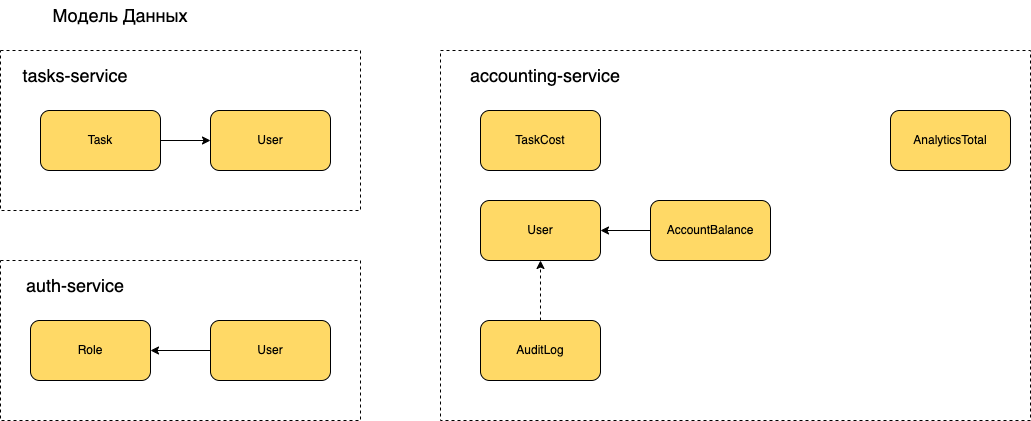

The diagram above was exported from draw.io. Its source (the exported page's mxGraphModel, read from the mxfile embedded in the PNG):
<mxGraphModel dx="1278" dy="653" grid="1" gridSize="10" guides="1" tooltips="1" connect="1" arrows="1" fold="1" page="1" pageScale="1" pageWidth="1169" pageHeight="1654" math="0" shadow="0">
  <root>
    <mxCell id="0" />
    <mxCell id="1" parent="0" />
    <mxCell id="oH5In3Z_MNRK4rJb5Q8w-21" value="" style="rounded=0;whiteSpace=wrap;html=1;dashed=1;fontSize=18;fillColor=none;" vertex="1" parent="1">
      <mxGeometry x="480" y="80" width="590" height="370" as="geometry" />
    </mxCell>
    <mxCell id="oH5In3Z_MNRK4rJb5Q8w-19" value="" style="rounded=0;whiteSpace=wrap;html=1;dashed=1;fontSize=18;fillColor=none;" vertex="1" parent="1">
      <mxGeometry x="40" y="290" width="360" height="160" as="geometry" />
    </mxCell>
    <mxCell id="5qQmAU-Xj-Boq_nQjETH-77" value="" style="rounded=0;whiteSpace=wrap;html=1;dashed=1;fontSize=18;fillColor=none;" parent="1" vertex="1">
      <mxGeometry x="40" y="80" width="360" height="160" as="geometry" />
    </mxCell>
    <mxCell id="oH5In3Z_MNRK4rJb5Q8w-7" style="edgeStyle=orthogonalEdgeStyle;rounded=0;orthogonalLoop=1;jettySize=auto;html=1;exitX=1;exitY=0.5;exitDx=0;exitDy=0;entryX=0;entryY=0.5;entryDx=0;entryDy=0;" edge="1" parent="1" source="oH5In3Z_MNRK4rJb5Q8w-3" target="oH5In3Z_MNRK4rJb5Q8w-4">
      <mxGeometry relative="1" as="geometry" />
    </mxCell>
    <mxCell id="oH5In3Z_MNRK4rJb5Q8w-3" value="Task" style="rounded=1;whiteSpace=wrap;html=1;fillColor=#FFD966;" vertex="1" parent="1">
      <mxGeometry x="80" y="140" width="120" height="60" as="geometry" />
    </mxCell>
    <mxCell id="oH5In3Z_MNRK4rJb5Q8w-4" value="User" style="rounded=1;whiteSpace=wrap;html=1;fillColor=#FFD966;" vertex="1" parent="1">
      <mxGeometry x="250" y="140" width="120" height="60" as="geometry" />
    </mxCell>
    <mxCell id="oH5In3Z_MNRK4rJb5Q8w-23" style="edgeStyle=orthogonalEdgeStyle;rounded=0;orthogonalLoop=1;jettySize=auto;html=1;exitX=0;exitY=0.5;exitDx=0;exitDy=0;entryX=1;entryY=0.5;entryDx=0;entryDy=0;fontSize=18;" edge="1" parent="1" source="oH5In3Z_MNRK4rJb5Q8w-5" target="oH5In3Z_MNRK4rJb5Q8w-6">
      <mxGeometry relative="1" as="geometry" />
    </mxCell>
    <mxCell id="oH5In3Z_MNRK4rJb5Q8w-5" value="User" style="rounded=1;whiteSpace=wrap;html=1;fillColor=#FFD966;" vertex="1" parent="1">
      <mxGeometry x="250" y="350" width="120" height="60" as="geometry" />
    </mxCell>
    <mxCell id="oH5In3Z_MNRK4rJb5Q8w-6" value="Role" style="rounded=1;whiteSpace=wrap;html=1;fillColor=#FFD966;" vertex="1" parent="1">
      <mxGeometry x="70" y="350" width="120" height="60" as="geometry" />
    </mxCell>
    <mxCell id="oH5In3Z_MNRK4rJb5Q8w-11" style="edgeStyle=orthogonalEdgeStyle;rounded=0;orthogonalLoop=1;jettySize=auto;html=1;exitX=0;exitY=0.5;exitDx=0;exitDy=0;" edge="1" parent="1" source="oH5In3Z_MNRK4rJb5Q8w-9" target="oH5In3Z_MNRK4rJb5Q8w-10">
      <mxGeometry relative="1" as="geometry" />
    </mxCell>
    <mxCell id="oH5In3Z_MNRK4rJb5Q8w-9" value="AccountBalance" style="rounded=1;whiteSpace=wrap;html=1;fillColor=#FFD966;" vertex="1" parent="1">
      <mxGeometry x="690" y="230" width="120" height="60" as="geometry" />
    </mxCell>
    <mxCell id="oH5In3Z_MNRK4rJb5Q8w-10" value="User" style="rounded=1;whiteSpace=wrap;html=1;fillColor=#FFD966;" vertex="1" parent="1">
      <mxGeometry x="520" y="230" width="120" height="60" as="geometry" />
    </mxCell>
    <mxCell id="oH5In3Z_MNRK4rJb5Q8w-12" value="AnalyticsTotal" style="rounded=1;whiteSpace=wrap;html=1;fillColor=#FFD966;" vertex="1" parent="1">
      <mxGeometry x="930" y="140" width="120" height="60" as="geometry" />
    </mxCell>
    <mxCell id="oH5In3Z_MNRK4rJb5Q8w-15" style="edgeStyle=orthogonalEdgeStyle;rounded=0;orthogonalLoop=1;jettySize=auto;html=1;exitX=0.5;exitY=0;exitDx=0;exitDy=0;entryX=0.5;entryY=1;entryDx=0;entryDy=0;dashed=1;" edge="1" parent="1" source="oH5In3Z_MNRK4rJb5Q8w-14" target="oH5In3Z_MNRK4rJb5Q8w-10">
      <mxGeometry relative="1" as="geometry" />
    </mxCell>
    <mxCell id="oH5In3Z_MNRK4rJb5Q8w-14" value="AuditLog" style="rounded=1;whiteSpace=wrap;html=1;fillColor=#FFD966;" vertex="1" parent="1">
      <mxGeometry x="520" y="350" width="120" height="60" as="geometry" />
    </mxCell>
    <mxCell id="oH5In3Z_MNRK4rJb5Q8w-16" value="Модель Данных" style="text;html=1;strokeColor=none;fillColor=none;align=center;verticalAlign=middle;whiteSpace=wrap;rounded=0;fontSize=18;" vertex="1" parent="1">
      <mxGeometry x="40" y="30" width="240" height="30" as="geometry" />
    </mxCell>
    <mxCell id="oH5In3Z_MNRK4rJb5Q8w-18" value="tasks-service" style="text;html=1;strokeColor=none;fillColor=none;align=center;verticalAlign=middle;whiteSpace=wrap;rounded=0;fontSize=18;" vertex="1" parent="1">
      <mxGeometry x="50" y="90" width="130" height="30" as="geometry" />
    </mxCell>
    <mxCell id="oH5In3Z_MNRK4rJb5Q8w-20" value="auth-service" style="text;html=1;strokeColor=none;fillColor=none;align=center;verticalAlign=middle;whiteSpace=wrap;rounded=0;fontSize=18;" vertex="1" parent="1">
      <mxGeometry x="50" y="300" width="130" height="30" as="geometry" />
    </mxCell>
    <mxCell id="oH5In3Z_MNRK4rJb5Q8w-22" value="accounting-service" style="text;html=1;strokeColor=none;fillColor=none;align=center;verticalAlign=middle;whiteSpace=wrap;rounded=0;fontSize=18;" vertex="1" parent="1">
      <mxGeometry x="500" y="90" width="170" height="30" as="geometry" />
    </mxCell>
    <mxCell id="oH5In3Z_MNRK4rJb5Q8w-24" value="TaskCost" style="rounded=1;whiteSpace=wrap;html=1;fillColor=#FFD966;" vertex="1" parent="1">
      <mxGeometry x="520" y="140" width="120" height="60" as="geometry" />
    </mxCell>
  </root>
</mxGraphModel>